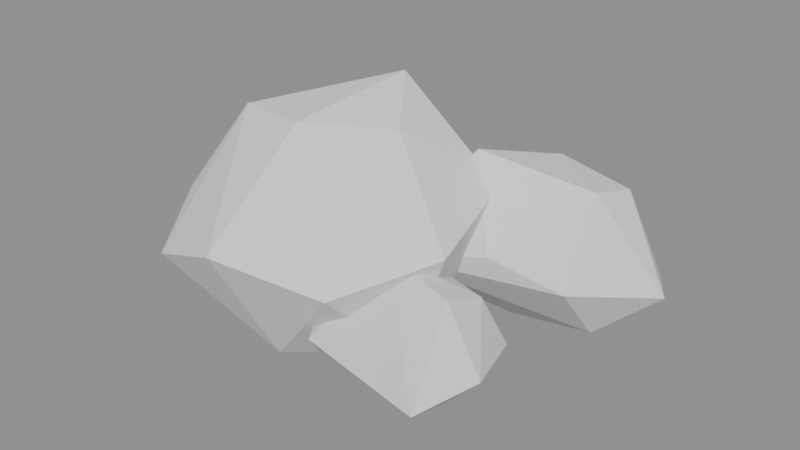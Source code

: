 # Source: cage52h_b_plan.blend  (saved by Blender 4.5.92; exported with 4.5.12 LTS)
import bpy
from mathutils import Matrix  # noqa: F401  (used for matrix-valued properties, if any)

bpy.ops.wm.read_factory_settings(use_empty=True)
scene = bpy.context.scene
scene.name = 'Scene'

# ---- collections
col_52h_b_control_cages_only_not_final = bpy.data.collections.new('52h_B_CONTROL_CAGES_ONLY_NOT_FINAL'); scene.collection.children.link(col_52h_b_control_cages_only_not_final)

# ---- materials (node trees are filled in below, after node groups)
mat_cloud46_diffuse_warm_crown_cool_belly = bpy.data.materials.new('Cloud46 diffuse warm crown cool belly')

# ---- material node trees
mat_cloud46_diffuse_warm_crown_cool_belly.use_nodes = True; mat_cloud46_diffuse_warm_crown_cool_belly.node_tree.nodes.clear()
_N = mat_cloud46_diffuse_warm_crown_cool_belly.node_tree.nodes; _L = mat_cloud46_diffuse_warm_crown_cool_belly.node_tree.links
n0 = _N.new('ShaderNodeBsdfPrincipled'); n0.name = 'Principled BSDF'; n0.location = (-200, 100)
n0.inputs[2].default_value = 1.0
n1 = _N.new('ShaderNodeOutputMaterial'); n1.name = 'Material Output'; n1.location = (200, 100)
n2 = _N.new('ShaderNodeVertexColor'); n2.name = 'Color Attribute'; n2.location = (0, 0)
n2.layer_name = 'Col'
_L.new(n0.outputs[0], n1.inputs[0])
_L.new(n2.outputs[0], n0.inputs[0])
n1.is_active_output = True

# ---- meshes
me_m_main_authored_faces = bpy.data.meshes.new('M_main_authored_faces')
me_m_main_authored_faces.from_pydata([(-626.0, -483.2, 195.0), (-608.0, -561.6, 125.0), (-470.0, -595.2, 180.0), (-302.0, -556.0, 160.0), (-200.0, -449.6, 210.0), (-248.0, -270.4, 230.0), (-362.0, -175.2, 205.0), (-536.0, -141.6, 130.0), (-686.0, -270.4, 170.0), (-710.0, -376.8, 90.0), (-548.0, -438.4, 325.0), (-422.0, -472.0, 340.0), (-338.0, -371.2, 320.0), (-416.0, -264.8, 355.0), (-572.0, -281.6, 295.0), (-554.0, -421.6, -30.0), (-428.0, -516.8, 15.0), (-284.0, -421.6, 30.0), (-320.0, -259.2, 10.0), (-518.0, -220.0, -5.0), (-644.0, -332.0, 30.0)], [], [(7, 18, 19), (19, 8, 7), (7, 13, 6), (6, 18, 7), (9, 8, 20), (8, 19, 20), (4, 18, 5), (18, 6, 5), (5, 6, 13), (12, 11, 4), (13, 11, 12), (4, 5, 12), (12, 5, 13), (10, 11, 13), (2, 11, 10), (17, 18, 4), (2, 16, 3), (4, 11, 3), (3, 11, 2), (3, 17, 4), (16, 17, 3), (1, 16, 2), (2, 10, 1), (15, 20, 19), (15, 19, 18), (16, 1, 15), (18, 17, 15), (15, 17, 16), (9, 20, 15), (15, 1, 9), (14, 10, 13), (8, 10, 14), (14, 13, 7), (7, 8, 14), (0, 8, 9), (0, 10, 8), (9, 1, 0), (0, 1, 10)])
_ca = me_m_main_authored_faces.color_attributes.new('Col', 'FLOAT_COLOR', 'CORNER')
_ca.data.foreach_set('color', [0.677, 0.677, 0.677, 1.0, 0.677, 0.677, 0.677, 1.0, 0.677, 0.677, 0.677, 1.0, 0.7111, 0.7111, 0.7111, 1.0, 0.7111, 0.7111, 0.7111, 1.0, 0.7111, 0.7111, 0.7111, 1.0, 0.7995, 0.7995, 0.7995, 1.0, 0.7995, 0.7995, 0.7995, 1.0, 0.7995, 0.7995, 0.7995, 1.0, 0.722, 0.722, 0.722, 1.0, 0.722, 0.722, 0.722, 1.0, 0.722, 0.722, 0.722, 1.0, 0.71, 0.71, 0.71, 1.0, 0.71, 0.71, 0.71, 1.0, 0.71, 0.71, 0.71, 1.0, 0.6897, 0.6897, 0.6897, 1.0, 0.6897, 0.6897, 0.6897, 1.0, 0.6897, 0.6897, 0.6897, 1.0, 0.7451, 0.7451, 0.7451, 1.0, 0.7451, 0.7451, 0.7451, 1.0, 0.7451, 0.7451, 0.7451, 1.0, 0.744, 0.744, 0.744, 1.0, 0.744, 0.744, 0.744, 1.0, 0.744, 0.744, 0.744, 1.0, 0.8229, 0.8229, 0.8229, 1.0, 0.8229, 0.8229, 0.8229, 1.0, 0.8229, 0.8229, 0.8229, 1.0, 0.8276, 0.8276, 0.8276, 1.0, 0.8276, 0.8276, 0.8276, 1.0, 0.8276, 0.8276, 0.8276, 1.0, 0.8276, 0.8276, 0.8276, 1.0, 0.8276, 0.8276, 0.8276, 1.0, 0.8276, 0.8276, 0.8276, 1.0, 0.8158, 0.8158, 0.8158, 1.0, 0.8158, 0.8158, 0.8158, 1.0, 0.8158, 0.8158, 0.8158, 1.0, 0.8276, 0.8276, 0.8276, 1.0, 0.8276, 0.8276, 0.8276, 1.0, 0.8276, 0.8276, 0.8276, 1.0, 0.8276, 0.8276, 0.8276, 1.0, 0.8276, 0.8276, 0.8276, 1.0, 0.8276, 0.8276, 0.8276, 1.0, 0.8276, 0.8276, 0.8276, 1.0, 0.8276, 0.8276, 0.8276, 1.0, 0.8276, 0.8276, 0.8276, 1.0, 0.7014, 0.7014, 0.7014, 1.0, 0.7014, 0.7014, 0.7014, 1.0, 0.7014, 0.7014, 0.7014, 1.0, 0.7241, 0.7241, 0.7241, 1.0, 0.7241, 0.7241, 0.7241, 1.0, 0.7241, 0.7241, 0.7241, 1.0, 0.8041, 0.8041, 0.8041, 1.0, 0.8041, 0.8041, 0.8041, 1.0, 0.8041, 0.8041, 0.8041, 1.0, 0.7972, 0.7972, 0.7972, 1.0, 0.7972, 0.7972, 0.7972, 1.0, 0.7972, 0.7972, 0.7972, 1.0, 0.734, 0.734, 0.734, 1.0, 0.734, 0.734, 0.734, 1.0, 0.734, 0.734, 0.734, 1.0, 0.6918, 0.6918, 0.6918, 1.0, 0.6918, 0.6918, 0.6918, 1.0, 0.6918, 0.6918, 0.6918, 1.0, 0.7165, 0.7165, 0.7165, 1.0, 0.7165, 0.7165, 0.7165, 1.0, 0.7165, 0.7165, 0.7165, 1.0, 0.7857, 0.7857, 0.7857, 1.0, 0.7857, 0.7857, 0.7857, 1.0, 0.7857, 0.7857, 0.7857, 1.0, 0.648, 0.648, 0.648, 1.0, 0.648, 0.648, 0.648, 1.0, 0.648, 0.648, 0.648, 1.0, 0.6439, 0.6439, 0.6439, 1.0, 0.6439, 0.6439, 0.6439, 1.0, 0.6439, 0.6439, 0.6439, 1.0, 0.6718, 0.6718, 0.6718, 1.0, 0.6718, 0.6718, 0.6718, 1.0, 0.6718, 0.6718, 0.6718, 1.0, 0.651, 0.651, 0.651, 1.0, 0.651, 0.651, 0.651, 1.0, 0.651, 0.651, 0.651, 1.0, 0.6521, 0.6521, 0.6521, 1.0, 0.6521, 0.6521, 0.6521, 1.0, 0.6521, 0.6521, 0.6521, 1.0, 0.6676, 0.6676, 0.6676, 1.0, 0.6676, 0.6676, 0.6676, 1.0, 0.6676, 0.6676, 0.6676, 1.0, 0.6876, 0.6876, 0.6876, 1.0, 0.6876, 0.6876, 0.6876, 1.0, 0.6876, 0.6876, 0.6876, 1.0, 0.8276, 0.8276, 0.8276, 1.0, 0.8276, 0.8276, 0.8276, 1.0, 0.8276, 0.8276, 0.8276, 1.0, 0.8229, 0.8229, 0.8229, 1.0, 0.8229, 0.8229, 0.8229, 1.0, 0.8229, 0.8229, 0.8229, 1.0, 0.8205, 0.8205, 0.8205, 1.0, 0.8205, 0.8205, 0.8205, 1.0, 0.8205, 0.8205, 0.8205, 1.0, 0.7777, 0.7777, 0.7777, 1.0, 0.7777, 0.7777, 0.7777, 1.0, 0.7777, 0.7777, 0.7777, 1.0, 0.7462, 0.7462, 0.7462, 1.0, 0.7462, 0.7462, 0.7462, 1.0, 0.7462, 0.7462, 0.7462, 1.0, 0.7995, 0.7995, 0.7995, 1.0, 0.7995, 0.7995, 0.7995, 1.0, 0.7995, 0.7995, 0.7995, 1.0, 0.7362, 0.7362, 0.7362, 1.0, 0.7362, 0.7362, 0.7362, 1.0, 0.7362, 0.7362, 0.7362, 1.0, 0.7891, 0.7891, 0.7891, 1.0, 0.7891, 0.7891, 0.7891, 1.0, 0.7891, 0.7891, 0.7891, 1.0])
me_m_main_authored_faces.materials.append(mat_cloud46_diffuse_warm_crown_cool_belly)
me_m_main_authored_faces.update()
me_s_medium_rear_oblique_authored_faces = bpy.data.meshes.new('S_medium_rear_oblique_authored_faces')
me_s_medium_rear_oblique_authored_faces.from_pydata([(-446.0, -287.2, 100.0), (-374.0, -360.0, 120.0), (-212.0, -343.2, 165.0), (-104.0, -326.4, 140.0), (-14.0, -225.6, 125.0), (-68.0, -130.4, 100.0), (-218.0, -85.6, 120.0), (-404.0, -180.8, 145.0), (-284.0, -270.4, 275.0), (-116.0, -242.4, 250.0), (-104.0, -175.2, 235.0), (-224.0, -152.8, 245.0), (-242.0, -236.8, 20.0), (-146.0, -164.0, 50.0), (-98.0, -259.2, 55.0)], [], [(0, 8, 7), (7, 12, 0), (6, 12, 7), (5, 10, 4), (6, 10, 5), (0, 12, 1), (1, 8, 0), (1, 2, 8), (6, 7, 11), (11, 7, 8), (11, 10, 6), (8, 2, 9), (9, 11, 8), (10, 11, 9), (4, 10, 9), (14, 5, 4), (14, 1, 12), (13, 12, 6), (6, 5, 13), (13, 14, 12), (5, 14, 13), (4, 9, 3), (3, 9, 2), (3, 14, 4), (2, 1, 3), (1, 14, 3)])
_ca = me_s_medium_rear_oblique_authored_faces.color_attributes.new('Col', 'FLOAT_COLOR', 'CORNER')
_ca.data.foreach_set('color', [0.7607, 0.7607, 0.7607, 1.0, 0.7607, 0.7607, 0.7607, 1.0, 0.7607, 0.7607, 0.7607, 1.0, 0.7046, 0.7046, 0.7046, 1.0, 0.7046, 0.7046, 0.7046, 1.0, 0.7046, 0.7046, 0.7046, 1.0, 0.7089, 0.7089, 0.7089, 1.0, 0.7089, 0.7089, 0.7089, 1.0, 0.7089, 0.7089, 0.7089, 1.0, 0.7473, 0.7473, 0.7473, 1.0, 0.7473, 0.7473, 0.7473, 1.0, 0.7473, 0.7473, 0.7473, 1.0, 0.7462, 0.7462, 0.7462, 1.0, 0.7462, 0.7462, 0.7462, 1.0, 0.7462, 0.7462, 0.7462, 1.0, 0.6993, 0.6993, 0.6993, 1.0, 0.6993, 0.6993, 0.6993, 1.0, 0.6993, 0.6993, 0.6993, 1.0, 0.7551, 0.7551, 0.7551, 1.0, 0.7551, 0.7551, 0.7551, 1.0, 0.7551, 0.7551, 0.7551, 1.0, 0.7697, 0.7697, 0.7697, 1.0, 0.7697, 0.7697, 0.7697, 1.0, 0.7697, 0.7697, 0.7697, 1.0, 0.7585, 0.7585, 0.7585, 1.0, 0.7585, 0.7585, 0.7585, 1.0, 0.7585, 0.7585, 0.7585, 1.0, 0.7937, 0.7937, 0.7937, 1.0, 0.7937, 0.7937, 0.7937, 1.0, 0.7937, 0.7937, 0.7937, 1.0, 0.7788, 0.7788, 0.7788, 1.0, 0.7788, 0.7788, 0.7788, 1.0, 0.7788, 0.7788, 0.7788, 1.0, 0.7995, 0.7995, 0.7995, 1.0, 0.7995, 0.7995, 0.7995, 1.0, 0.7995, 0.7995, 0.7995, 1.0, 0.8182, 0.8182, 0.8182, 1.0, 0.8182, 0.8182, 0.8182, 1.0, 0.8182, 0.8182, 0.8182, 1.0, 0.8088, 0.8088, 0.8088, 1.0, 0.8088, 0.8088, 0.8088, 1.0, 0.8088, 0.8088, 0.8088, 1.0, 0.7811, 0.7811, 0.7811, 1.0, 0.7811, 0.7811, 0.7811, 1.0, 0.7811, 0.7811, 0.7811, 1.0, 0.7079, 0.7079, 0.7079, 1.0, 0.7079, 0.7079, 0.7079, 1.0, 0.7079, 0.7079, 0.7079, 1.0, 0.6897, 0.6897, 0.6897, 1.0, 0.6897, 0.6897, 0.6897, 1.0, 0.6897, 0.6897, 0.6897, 1.0, 0.6886, 0.6886, 0.6886, 1.0, 0.6886, 0.6886, 0.6886, 1.0, 0.6886, 0.6886, 0.6886, 1.0, 0.7057, 0.7057, 0.7057, 1.0, 0.7057, 0.7057, 0.7057, 1.0, 0.7057, 0.7057, 0.7057, 1.0, 0.6749, 0.6749, 0.6749, 1.0, 0.6749, 0.6749, 0.6749, 1.0, 0.6749, 0.6749, 0.6749, 1.0, 0.6918, 0.6918, 0.6918, 1.0, 0.6918, 0.6918, 0.6918, 1.0, 0.6918, 0.6918, 0.6918, 1.0, 0.7596, 0.7596, 0.7596, 1.0, 0.7596, 0.7596, 0.7596, 1.0, 0.7596, 0.7596, 0.7596, 1.0, 0.7686, 0.7686, 0.7686, 1.0, 0.7686, 0.7686, 0.7686, 1.0, 0.7686, 0.7686, 0.7686, 1.0, 0.7165, 0.7165, 0.7165, 1.0, 0.7165, 0.7165, 0.7165, 1.0, 0.7165, 0.7165, 0.7165, 1.0, 0.7395, 0.7395, 0.7395, 1.0, 0.7395, 0.7395, 0.7395, 1.0, 0.7395, 0.7395, 0.7395, 1.0, 0.7154, 0.7154, 0.7154, 1.0, 0.7154, 0.7154, 0.7154, 1.0, 0.7154, 0.7154, 0.7154, 1.0])
me_s_medium_rear_oblique_authored_faces.materials.append(mat_cloud46_diffuse_warm_crown_cool_belly)
me_s_medium_rear_oblique_authored_faces.update()
me_t_small_front_fold_authored_faces = bpy.data.meshes.new('T_small_front_fold_authored_faces')
me_t_small_front_fold_authored_faces.from_pydata([(-386.0, -444.0, 135.0), (-344.0, -544.8, 85.0), (-152.0, -572.8, 70.0), (-98.0, -511.2, 110.0), (-134.0, -404.8, 95.0), (-290.0, -348.8, 125.0), (-272.0, -466.4, 200.0), (-170.0, -483.2, 180.0), (-164.0, -421.6, 160.0), (-296.0, -460.8, 15.0), (-176.0, -477.6, 25.0), (-188.0, -382.4, 55.0)], [], [(0, 5, 9), (0, 9, 1), (6, 5, 0), (0, 1, 6), (11, 9, 5), (2, 1, 9), (2, 6, 1), (5, 6, 8), (9, 11, 10), (10, 2, 9), (3, 2, 10), (3, 8, 7), (7, 8, 6), (7, 2, 3), (6, 2, 7), (4, 11, 5), (5, 8, 4), (4, 8, 3), (3, 10, 4), (4, 10, 11)])
_ca = me_t_small_front_fold_authored_faces.color_attributes.new('Col', 'FLOAT_COLOR', 'CORNER')
_ca.data.foreach_set('color', [0.7068, 0.7068, 0.7068, 1.0, 0.7068, 0.7068, 0.7068, 1.0, 0.7068, 0.7068, 0.7068, 1.0, 0.6982, 0.6982, 0.6982, 1.0, 0.6982, 0.6982, 0.6982, 1.0, 0.6982, 0.6982, 0.6982, 1.0, 0.7473, 0.7473, 0.7473, 1.0, 0.7473, 0.7473, 0.7473, 1.0, 0.7473, 0.7473, 0.7473, 1.0, 0.7384, 0.7384, 0.7384, 1.0, 0.7384, 0.7384, 0.7384, 1.0, 0.7384, 0.7384, 0.7384, 1.0, 0.6897, 0.6897, 0.6897, 1.0, 0.6897, 0.6897, 0.6897, 1.0, 0.6897, 0.6897, 0.6897, 1.0, 0.6844, 0.6844, 0.6844, 1.0, 0.6844, 0.6844, 0.6844, 1.0, 0.6844, 0.6844, 0.6844, 1.0, 0.7241, 0.7241, 0.7241, 1.0, 0.7241, 0.7241, 0.7241, 1.0, 0.7241, 0.7241, 0.7241, 1.0, 0.7529, 0.7529, 0.7529, 1.0, 0.7529, 0.7529, 0.7529, 1.0, 0.7529, 0.7529, 0.7529, 1.0, 0.6686, 0.6686, 0.6686, 1.0, 0.6686, 0.6686, 0.6686, 1.0, 0.6686, 0.6686, 0.6686, 1.0, 0.6718, 0.6718, 0.6718, 1.0, 0.6718, 0.6718, 0.6718, 1.0, 0.6718, 0.6718, 0.6718, 1.0, 0.6918, 0.6918, 0.6918, 1.0, 0.6918, 0.6918, 0.6918, 1.0, 0.6918, 0.6918, 0.6918, 1.0, 0.7451, 0.7451, 0.7451, 1.0, 0.7451, 0.7451, 0.7451, 1.0, 0.7451, 0.7451, 0.7451, 1.0, 0.7652, 0.7652, 0.7652, 1.0, 0.7652, 0.7652, 0.7652, 1.0, 0.7652, 0.7652, 0.7652, 1.0, 0.7252, 0.7252, 0.7252, 1.0, 0.7252, 0.7252, 0.7252, 1.0, 0.7252, 0.7252, 0.7252, 1.0, 0.7451, 0.7451, 0.7451, 1.0, 0.7451, 0.7451, 0.7451, 1.0, 0.7451, 0.7451, 0.7451, 1.0, 0.7068, 0.7068, 0.7068, 1.0, 0.7068, 0.7068, 0.7068, 1.0, 0.7068, 0.7068, 0.7068, 1.0, 0.7296, 0.7296, 0.7296, 1.0, 0.7296, 0.7296, 0.7296, 1.0, 0.7296, 0.7296, 0.7296, 1.0, 0.7263, 0.7263, 0.7263, 1.0, 0.7263, 0.7263, 0.7263, 1.0, 0.7263, 0.7263, 0.7263, 1.0, 0.6971, 0.6971, 0.6971, 1.0, 0.6971, 0.6971, 0.6971, 1.0, 0.6971, 0.6971, 0.6971, 1.0, 0.6854, 0.6854, 0.6854, 1.0, 0.6854, 0.6854, 0.6854, 1.0, 0.6854, 0.6854, 0.6854, 1.0])
me_t_small_front_fold_authored_faces.materials.append(mat_cloud46_diffuse_warm_crown_cool_belly)
me_t_small_front_fold_authored_faces.update()

# ---- objects
ob_cage52hb_m_main = bpy.data.objects.new('CAGE52hB_M_main', me_m_main_authored_faces)
ob_cage52hb_s_medium_rear_oblique = bpy.data.objects.new('CAGE52hB_S_medium_rear_oblique', me_s_medium_rear_oblique_authored_faces)
ob_cage52hb_t_small_front_fold = bpy.data.objects.new('CAGE52hB_T_small_front_fold', me_t_small_front_fold_authored_faces)

# ---- transforms, parenting, visibility, modifiers, constraints
ob_cage52hb_m_main.location = (0.0, 0.0, 0.0)
ob_cage52hb_m_main.show_wire = True
ob_cage52hb_m_main.show_all_edges = True
ob_cage52hb_s_medium_rear_oblique.location = (0.0, 0.0, 0.0)
ob_cage52hb_s_medium_rear_oblique.show_wire = True
ob_cage52hb_s_medium_rear_oblique.show_all_edges = True
ob_cage52hb_t_small_front_fold.location = (0.0, 0.0, 0.0)
ob_cage52hb_t_small_front_fold.show_wire = True
ob_cage52hb_t_small_front_fold.show_all_edges = True

# ---- collection membership
col_52h_b_control_cages_only_not_final.objects.link(ob_cage52hb_m_main)
col_52h_b_control_cages_only_not_final.objects.link(ob_cage52hb_s_medium_rear_oblique)
col_52h_b_control_cages_only_not_final.objects.link(ob_cage52hb_t_small_front_fold)

# ---- scene / render settings (as saved in the file)
scene.frame_start = 1; scene.frame_end = 250; scene.frame_set(1)
scene.render.engine = 'BLENDER_EEVEE_NEXT'
bpy.context.view_layer.update()

# ---- added for rendering (the .blend has no active camera and no usable light): camera, sun + grey world if the file has none
cam_auto = bpy.data.cameras.new('AutoCamera')
cam_auto.lens = 50.0
cam_auto.sensor_width = 36.0
cam_auto.clip_end = 15338.6
ob_auto_camera = bpy.data.objects.new('AutoCamera', cam_auto)
scene.collection.objects.link(ob_auto_camera)
ob_auto_camera.location = (511.999, -1389.2, 861.699)
ob_auto_camera.rotation_euler = (1.09748, -7.21219e-08, 0.694738)
scene.camera = ob_auto_camera
light_auto_sun = bpy.data.lights.new('AutoSun', 'SUN')
light_auto_sun.energy = 3.0
light_auto_sun.angle = 0.0523599
ob_auto_sun = bpy.data.objects.new('AutoSun', light_auto_sun)
scene.collection.objects.link(ob_auto_sun)
ob_auto_sun.rotation_euler = (0.872665, 0.174533, 0.523599)
if scene.world is None:
    world_auto = bpy.data.worlds.new('AutoWorld')
    world_auto.color = (0.3, 0.3, 0.3)
    scene.world = world_auto
bpy.context.view_layer.update()
